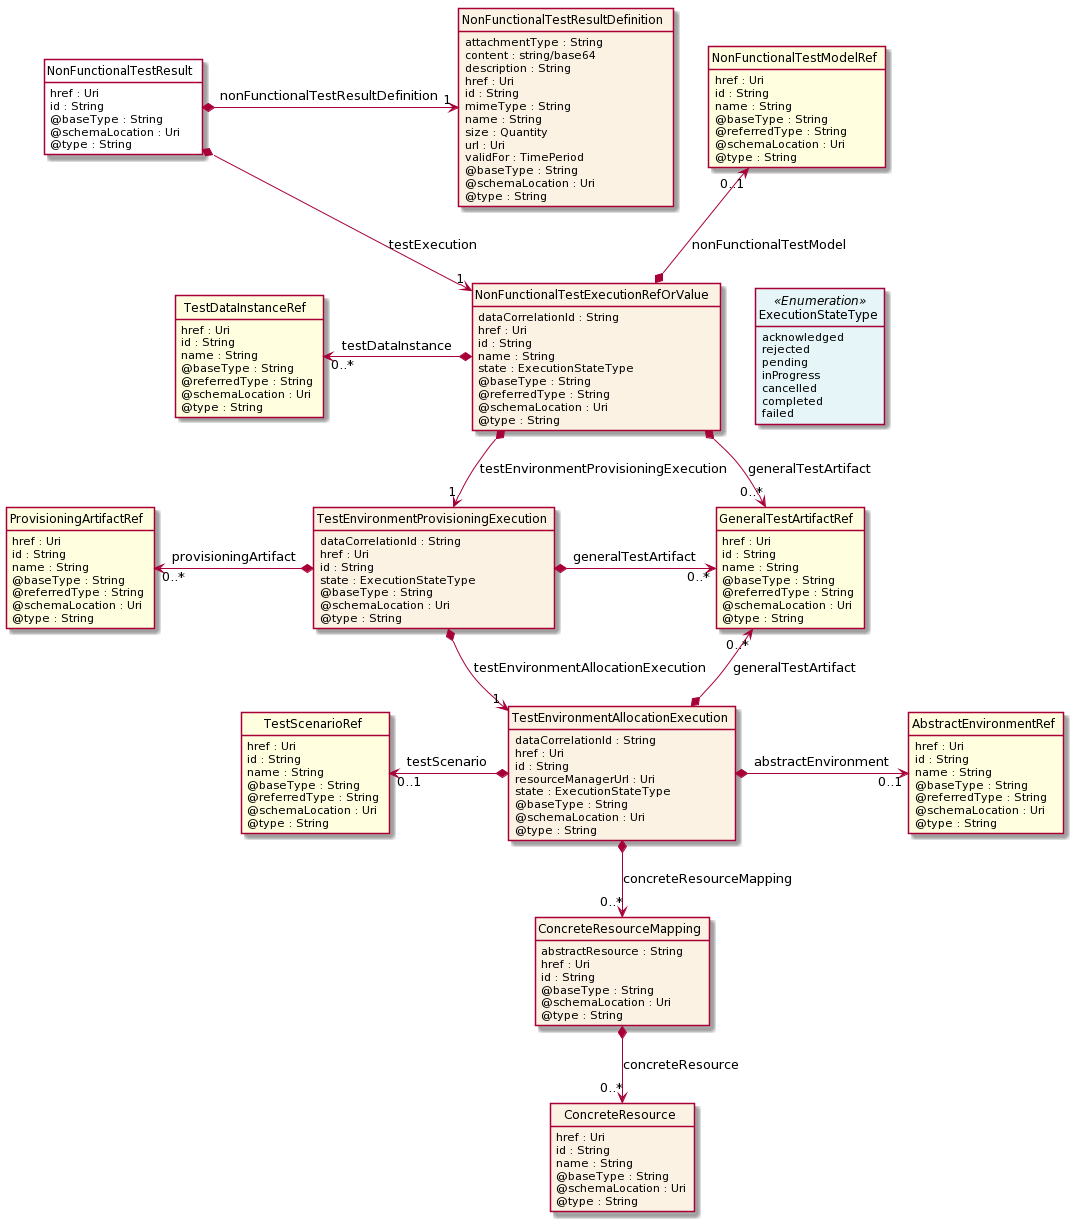

The diagram above was rendered by PlantUML. Its source (embedded in the PNG):
@startuml
hide circle
hide methods
hide stereotype
show <<Enumeration>> stereotype
skinparam class {
   BackgroundColor<<Enumeration>> #E6F5F7
   BackgroundColor<<Ref>> #FFFFE0
   BackgroundColor<<Pivot>> #FFFFFFF
   BackgroundColor #FCF2E3
}

class NonFunctionalTestResult  <<Pivot>> {
    href : Uri
    id : String
    @baseType : String
    @schemaLocation : Uri
    @type : String
}

class NonFunctionalTestResultDefinition  {
    attachmentType : String
    content : string/base64
    description : String
    href : Uri
    id : String
    mimeType : String
    name : String
    size : Quantity
    url : Uri
    validFor : TimePeriod
    @baseType : String
    @schemaLocation : Uri
    @type : String
}

class NonFunctionalTestExecutionRefOrValue  {
    dataCorrelationId : String
    href : Uri
    id : String
    name : String
    state : ExecutionStateType
    @baseType : String
    @referredType : String
    @schemaLocation : Uri
    @type : String
}

class ExecutionStateType <<Enumeration>> {
    acknowledged
    rejected
    pending
    inProgress
    cancelled
    completed
    failed
}

class GeneralTestArtifactRef  <<Ref>> {
    href : Uri
    id : String
    name : String
    @baseType : String
    @referredType : String
    @schemaLocation : Uri
    @type : String
}

class NonFunctionalTestModelRef  <<Ref>> {
    href : Uri
    id : String
    name : String
    @baseType : String
    @referredType : String
    @schemaLocation : Uri
    @type : String
}

class TestEnvironmentProvisioningExecution  {
    dataCorrelationId : String
    href : Uri
    id : String
    state : ExecutionStateType
    @baseType : String
    @schemaLocation : Uri
    @type : String
}

class ProvisioningArtifactRef  <<Ref>> {
    href : Uri
    id : String
    name : String
    @baseType : String
    @referredType : String
    @schemaLocation : Uri
    @type : String
}

class TestEnvironmentAllocationExecution  {
    dataCorrelationId : String
    href : Uri
    id : String
    resourceManagerUrl : Uri
    state : ExecutionStateType
    @baseType : String
    @schemaLocation : Uri
    @type : String
}

class AbstractEnvironmentRef  <<Ref>> {
    href : Uri
    id : String
    name : String
    @baseType : String
    @referredType : String
    @schemaLocation : Uri
    @type : String
}

class TestScenarioRef  <<Ref>> {
    href : Uri
    id : String
    name : String
    @baseType : String
    @referredType : String
    @schemaLocation : Uri
    @type : String
}

class ConcreteResourceMapping  {
    abstractResource : String
    href : Uri
    id : String
    @baseType : String
    @schemaLocation : Uri
    @type : String
}

class ConcreteResource  {
    href : Uri
    id : String
    name : String
    @baseType : String
    @schemaLocation : Uri
    @type : String
}

class TestDataInstanceRef  <<Ref>> {
    href : Uri
    id : String
    name : String
    @baseType : String
    @referredType : String
    @schemaLocation : Uri
    @type : String
}

NonFunctionalTestResult *-->  "1" NonFunctionalTestExecutionRefOrValue : testExecution

NonFunctionalTestExecutionRefOrValue -right[hidden]-> ExecutionStateType

NonFunctionalTestExecutionRefOrValue *-->  "0..*" GeneralTestArtifactRef : generalTestArtifact

NonFunctionalTestExecutionRefOrValue *-->  "1" TestEnvironmentProvisioningExecution : testEnvironmentProvisioningExecution

TestEnvironmentProvisioningExecution *-->  "1" TestEnvironmentAllocationExecution : testEnvironmentAllocationExecution

GeneralTestArtifactRef "0..*" <--* TestEnvironmentAllocationExecution : generalTestArtifact

TestEnvironmentProvisioningExecution *-right-> "0..*" GeneralTestArtifactRef : generalTestArtifact

TestDataInstanceRef "0..*" <-left-* NonFunctionalTestExecutionRefOrValue : testDataInstance

NonFunctionalTestModelRef "0..1" <--* NonFunctionalTestExecutionRefOrValue : nonFunctionalTestModel

TestScenarioRef "0..1" <-left-* TestEnvironmentAllocationExecution : testScenario

TestEnvironmentAllocationExecution *-right-> "0..1" AbstractEnvironmentRef : abstractEnvironment

TestEnvironmentAllocationExecution *-->  "0..*" ConcreteResourceMapping : concreteResourceMapping

ProvisioningArtifactRef "0..*" <-left-* TestEnvironmentProvisioningExecution : provisioningArtifact

NonFunctionalTestResult *-right-> "1" NonFunctionalTestResultDefinition : nonFunctionalTestResultDefinition

ConcreteResourceMapping *-->  "0..*" ConcreteResource : concreteResource

@enduml